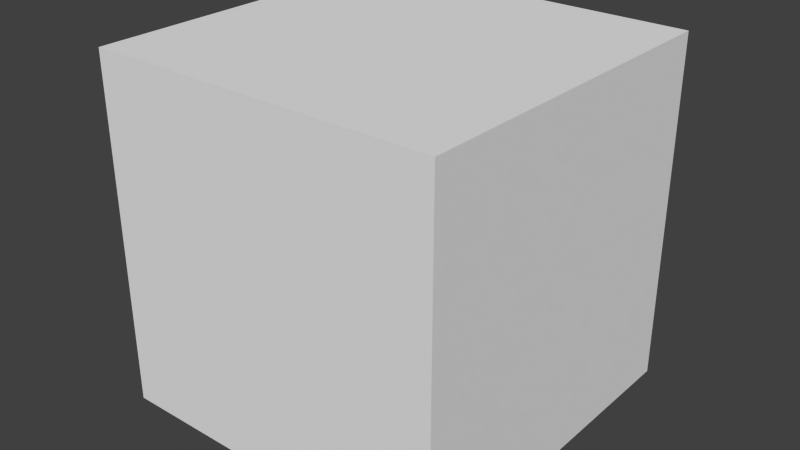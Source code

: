 # Source: try2.blend  (saved by Blender 2.69.0; exported with 4.5.12 LTS)
import bpy
from mathutils import Matrix  # noqa: F401  (used for matrix-valued properties, if any)

bpy.ops.wm.read_factory_settings(use_empty=True)
scene = bpy.context.scene
scene.name = 'Scene'

# ---- collections
col_collection_1 = bpy.data.collections.new('Collection 1'); scene.collection.children.link(col_collection_1)

# ---- materials (node trees are filled in below, after node groups)
mat_material = bpy.data.materials.new('Material')
mat_material.alpha_threshold = 0.0
mat_material.use_transparent_shadow = False
mat_material.roughness = 0.5
mat_material.line_color = (0.0, 0.0, 0.0, 1.0)

# ---- material node trees

# ---- world
world_world = bpy.data.worlds.new('World'); scene.world = world_world
world_world.color = (0.05088, 0.05088, 0.05088)
world_world.use_sun_shadow = False
world_world.sun_shadow_jitter_overblur = 0.0
world_world.cycles.sampling_method = 'MANUAL'
world_world.cycles.sample_map_resolution = 256

# ---- meshes
me_torus = bpy.data.meshes.new('Torus')
me_torus.from_pydata([(1.036, 0.0, 0.0), (1.031, -2.652e-10, 0.01916), (1.016, 6.597e-11, 0.03248), (0.9977, 0.0, 0.03636), (0.9801, 0.0, 0.03048), (0.9679, 0.0, 0.01716), (0.9637, 0.0, 3.062e-17), (0.9679, 0.0, -0.01716), (0.9801, 1.305e-10, -0.03048), (0.9977, 0.0, -0.03636), (1.016, 0.0, -0.03248), (1.031, -2.652e-10, -0.01916), (1.027, 0.1353, 0.0), (1.022, 0.1346, 0.01916), (1.008, 0.1327, 0.03248), (0.9892, 0.1302, 0.03636), (0.9717, 0.1279, 0.03048), (0.9597, 0.1263, 0.01716), (0.9554, 0.1258, 3.062e-17), (0.9597, 0.1263, -0.01716), (0.9717, 0.1279, -0.03048), (0.9892, 0.1302, -0.03636), (1.008, 0.1327, -0.03248), (1.022, 0.1346, -0.01916), (1.001, 0.2682, 0.0), (0.9958, 0.2668, 0.01916), (0.9818, 0.2631, 0.03248), (0.9637, 0.2582, 0.03636), (0.9467, 0.2537, 0.03048), (0.935, 0.2505, 0.01716), (0.9308, 0.2494, 3.062e-17), (0.935, 0.2505, -0.01716), (0.9467, 0.2537, -0.03048), (0.9637, 0.2582, -0.03636), (0.9818, 0.2631, -0.03248), (0.9958, 0.2668, -0.01916), (0.9575, 0.3966, 0.0), (0.9524, 0.3945, 0.01916), (0.9391, 0.389, 0.03248), (0.9218, 0.3818, 0.03636), (0.9055, 0.3751, 0.03048), (0.8943, 0.3704, 0.01716), (0.8903, 0.3688, 3.062e-17), (0.8943, 0.3704, -0.01716), (0.9055, 0.3751, -0.03048), (0.9218, 0.3818, -0.03636), (0.9391, 0.389, -0.03248), (0.9524, 0.3945, -0.01916), (0.8975, 0.5182, 0.0), (0.8928, 0.5155, 0.01916), (0.8803, 0.5082, 0.03248), (0.864, 0.4988, 0.03636), (0.8488, 0.49, 0.03048), (0.8383, 0.484, 0.01716), (0.8345, 0.4818, 3.062e-17), (0.8383, 0.484, -0.01716), (0.8488, 0.49, -0.03048), (0.864, 0.4988, -0.03636), (0.8803, 0.5082, -0.03248), (0.8928, 0.5155, -0.01916), (0.8222, 0.6309, 0.0), (0.8179, 0.6276, 0.01916), (0.8064, 0.6188, 0.03248), (0.7915, 0.6074, 0.03636), (0.7775, 0.5966, 0.03048), (0.7679, 0.5892, 0.01716), (0.7645, 0.5866, 3.062e-17), (0.7679, 0.5892, -0.01716), (0.7775, 0.5966, -0.03048), (0.7915, 0.6074, -0.03636), (0.8064, 0.6188, -0.03248), (0.8179, 0.6276, -0.01916), (0.7328, 0.7328, 0.0), (0.729, 0.729, 0.01916), (0.7187, 0.7187, 0.03248), (0.7055, 0.7055, 0.03636), (0.693, 0.693, 0.03048), (0.6844, 0.6844, 0.01716), (0.6814, 0.6814, 3.062e-17), (0.6844, 0.6844, -0.01716), (0.693, 0.693, -0.03048), (0.7055, 0.7055, -0.03636), (0.7187, 0.7187, -0.03248), (0.729, 0.729, -0.01916), (0.6309, 0.8222, 0.0), (0.6276, 0.8179, 0.01916), (0.6188, 0.8064, 0.03248), (0.6074, 0.7915, 0.03636), (0.5966, 0.7775, 0.03048), (0.5892, 0.7679, 0.01716), (0.5866, 0.7645, 3.062e-17), (0.5892, 0.7679, -0.01716), (0.5966, 0.7775, -0.03048), (0.6074, 0.7915, -0.03636), (0.6188, 0.8064, -0.03248), (0.6276, 0.8179, -0.01916), (0.5182, 0.8975, 0.0), (0.5155, 0.8928, 0.01916), (0.5082, 0.8803, 0.03248), (0.4988, 0.864, 0.03636), (0.49, 0.8488, 0.03048), (0.484, 0.8383, 0.01716), (0.4818, 0.8345, 3.062e-17), (0.484, 0.8383, -0.01716), (0.49, 0.8488, -0.03048), (0.4988, 0.864, -0.03636), (0.5082, 0.8803, -0.03248), (0.5155, 0.8928, -0.01916), (0.3966, 0.9575, 0.0), (0.3945, 0.9524, 0.01916), (0.389, 0.9391, 0.03248), (0.3818, 0.9218, 0.03636), (0.3751, 0.9055, 0.03048), (0.3704, 0.8943, 0.01716), (0.3688, 0.8903, 3.062e-17), (0.3704, 0.8943, -0.01716), (0.3751, 0.9055, -0.03048), (0.3818, 0.9218, -0.03636), (0.389, 0.9391, -0.03248), (0.3945, 0.9524, -0.01916), (0.2682, 1.001, 0.0), (0.2668, 0.9958, 0.01916), (0.2631, 0.9818, 0.03248), (0.2582, 0.9637, 0.03636), (0.2537, 0.9467, 0.03048), (0.2505, 0.935, 0.01716), (0.2494, 0.9308, 3.062e-17), (0.2505, 0.935, -0.01716), (0.2537, 0.9467, -0.03048), (0.2582, 0.9637, -0.03636), (0.2631, 0.9818, -0.03248), (0.2668, 0.9958, -0.01916), (0.1353, 1.027, 0.0), (0.1346, 1.022, 0.01916), (0.1327, 1.008, 0.03248), (0.1302, 0.9892, 0.03636), (0.1279, 0.9717, 0.03048), (0.1263, 0.9597, 0.01716), (0.1258, 0.9554, 3.062e-17), (0.1263, 0.9597, -0.01716), (0.1279, 0.9717, -0.03048), (0.1302, 0.9892, -0.03636), (0.1327, 1.008, -0.03248), (0.1346, 1.022, -0.01916), (7.661e-08, 1.036, 0.0), (1.245e-07, 1.031, 0.01916), (1.192e-07, 1.016, 0.03248), (8.324e-08, 0.9977, 0.03636), (8.836e-08, 0.9801, 0.03048), (5.96e-08, 0.9679, 0.01716), (8.525e-08, 0.9637, 3.062e-17), (5.96e-08, 0.9679, -0.01716), (8.843e-08, 0.9801, -0.03048), (8.324e-08, 0.9977, -0.03636), (1.192e-07, 1.016, -0.03248), (1.245e-07, 1.031, -0.01916), (-0.1353, 1.027, 0.0), (-0.1346, 1.022, 0.01916), (-0.1327, 1.008, 0.03248), (-0.1302, 0.9892, 0.03636), (-0.1279, 0.9717, 0.03048), (-0.1263, 0.9597, 0.01716), (-0.1258, 0.9554, 3.062e-17), (-0.1263, 0.9597, -0.01716), (-0.1279, 0.9717, -0.03048), (-0.1302, 0.9892, -0.03636), (-0.1327, 1.008, -0.03248), (-0.1346, 1.022, -0.01916), (-0.2682, 1.001, 0.0), (-0.2668, 0.9958, 0.01916), (-0.2631, 0.9818, 0.03248), (-0.2582, 0.9637, 0.03636), (-0.2537, 0.9467, 0.03048), (-0.2505, 0.935, 0.01716), (-0.2494, 0.9308, 3.062e-17), (-0.2505, 0.935, -0.01716), (-0.2537, 0.9467, -0.03048), (-0.2582, 0.9637, -0.03636), (-0.2631, 0.9818, -0.03248), (-0.2668, 0.9958, -0.01916), (-0.3966, 0.9575, 0.0), (-0.3945, 0.9524, 0.01916), (-0.389, 0.9391, 0.03248), (-0.3818, 0.9218, 0.03636), (-0.3751, 0.9055, 0.03048), (-0.3704, 0.8943, 0.01716), (-0.3688, 0.8903, 3.062e-17), (-0.3704, 0.8943, -0.01716), (-0.3751, 0.9055, -0.03048), (-0.3818, 0.9218, -0.03636), (-0.389, 0.9391, -0.03248), (-0.3945, 0.9524, -0.01916), (-0.5182, 0.8975, 0.0), (-0.5155, 0.8928, 0.01916), (-0.5082, 0.8803, 0.03248), (-0.4988, 0.864, 0.03636), (-0.49, 0.8488, 0.03048), (-0.484, 0.8383, 0.01716), (-0.4818, 0.8345, 3.062e-17), (-0.484, 0.8383, -0.01716), (-0.49, 0.8488, -0.03048), (-0.4988, 0.864, -0.03636), (-0.5082, 0.8803, -0.03248), (-0.5155, 0.8928, -0.01916), (-0.6309, 0.8222, 0.0), (-0.6276, 0.8179, 0.01916), (-0.6188, 0.8064, 0.03248), (-0.6074, 0.7915, 0.03636), (-0.5966, 0.7775, 0.03048), (-0.5892, 0.7679, 0.01716), (-0.5866, 0.7645, 3.062e-17), (-0.5892, 0.7679, -0.01716), (-0.5966, 0.7775, -0.03048), (-0.6074, 0.7915, -0.03636), (-0.6188, 0.8064, -0.03248), (-0.6276, 0.8179, -0.01916), (-0.7328, 0.7328, 0.0), (-0.729, 0.729, 0.01916), (-0.7187, 0.7187, 0.03248), (-0.7055, 0.7055, 0.03636), (-0.693, 0.693, 0.03048), (-0.6844, 0.6844, 0.01716), (-0.6814, 0.6814, 3.062e-17), (-0.6844, 0.6844, -0.01716), (-0.693, 0.693, -0.03048), (-0.7055, 0.7055, -0.03636), (-0.7187, 0.7187, -0.03248), (-0.729, 0.729, -0.01916), (-0.8222, 0.6309, 0.0), (-0.8179, 0.6276, 0.01916), (-0.8064, 0.6188, 0.03248), (-0.7915, 0.6074, 0.03636), (-0.7775, 0.5966, 0.03048), (-0.7679, 0.5892, 0.01716), (-0.7645, 0.5866, 3.062e-17), (-0.7679, 0.5892, -0.01716), (-0.7775, 0.5966, -0.03048), (-0.7915, 0.6074, -0.03636), (-0.8064, 0.6188, -0.03248), (-0.8179, 0.6276, -0.01916), (-0.8975, 0.5182, 0.0), (-0.8928, 0.5155, 0.01916), (-0.8803, 0.5082, 0.03248), (-0.864, 0.4988, 0.03636), (-0.8488, 0.49, 0.03048), (-0.8383, 0.484, 0.01716), (-0.8345, 0.4818, 3.062e-17), (-0.8383, 0.484, -0.01716), (-0.8488, 0.49, -0.03048), (-0.864, 0.4988, -0.03636), (-0.8803, 0.5082, -0.03248), (-0.8928, 0.5155, -0.01916), (-0.9575, 0.3966, 0.0), (-0.9524, 0.3945, 0.01916), (-0.9391, 0.389, 0.03248), (-0.9218, 0.3818, 0.03636), (-0.9055, 0.3751, 0.03048), (-0.8943, 0.3704, 0.01716), (-0.8903, 0.3688, 3.062e-17), (-0.8943, 0.3704, -0.01716), (-0.9055, 0.3751, -0.03048), (-0.9218, 0.3818, -0.03636), (-0.9391, 0.389, -0.03248), (-0.9524, 0.3945, -0.01916), (-1.001, 0.2682, 0.0), (-0.9958, 0.2668, 0.01916), (-0.9818, 0.2631, 0.03248), (-0.9637, 0.2582, 0.03636), (-0.9467, 0.2537, 0.03048), (-0.935, 0.2505, 0.01716), (-0.9308, 0.2494, 3.062e-17), (-0.935, 0.2505, -0.01716), (-0.9467, 0.2537, -0.03048), (-0.9637, 0.2582, -0.03636), (-0.9818, 0.2631, -0.03248), (-0.9958, 0.2668, -0.01916), (-1.027, 0.1353, 0.0), (-1.022, 0.1346, 0.01916), (-1.008, 0.1327, 0.03248), (-0.9892, 0.1302, 0.03636), (-0.9717, 0.1279, 0.03048), (-0.9597, 0.1263, 0.01716), (-0.9554, 0.1258, 3.062e-17), (-0.9597, 0.1263, -0.01716), (-0.9717, 0.1279, -0.03048), (-0.9892, 0.1302, -0.03636), (-1.008, 0.1327, -0.03248), (-1.022, 0.1346, -0.01916), (-1.036, 1.002e-07, 0.0), (-1.031, 9.813e-08, 0.01916), (-1.016, 9.347e-08, 0.03248), (-0.9977, 8.736e-08, 0.03636), (-0.9801, 8.119e-08, 0.03048), (-0.9679, 7.578e-08, 0.01716), (-0.9637, 7.493e-08, 3.062e-17), (-0.9679, 7.578e-08, -0.01716), (-0.9801, 8.119e-08, -0.03048), (-0.9977, 8.736e-08, -0.03636), (-1.016, 9.36e-08, -0.03248), (-1.031, 9.813e-08, -0.01916), (-1.027, -0.1353, 0.0), (-1.022, -0.1346, 0.01916), (-1.008, -0.1327, 0.03248), (-0.9892, -0.1302, 0.03636), (-0.9717, -0.1279, 0.03048), (-0.9597, -0.1263, 0.01716), (-0.9554, -0.1258, 3.062e-17), (-0.9597, -0.1263, -0.01716), (-0.9717, -0.1279, -0.03048), (-0.9892, -0.1302, -0.03636), (-1.008, -0.1327, -0.03248), (-1.022, -0.1346, -0.01916), (-1.001, -0.2682, 0.0), (-0.9958, -0.2668, 0.01916), (-0.9818, -0.2631, 0.03248), (-0.9637, -0.2582, 0.03636), (-0.9467, -0.2537, 0.03048), (-0.935, -0.2505, 0.01716), (-0.9308, -0.2494, 3.062e-17), (-0.935, -0.2505, -0.01716), (-0.9467, -0.2537, -0.03048), (-0.9637, -0.2582, -0.03636), (-0.9818, -0.2631, -0.03248), (-0.9958, -0.2668, -0.01916), (-0.9575, -0.3966, 0.0), (-0.9524, -0.3945, 0.01916), (-0.9391, -0.389, 0.03248), (-0.9218, -0.3818, 0.03636), (-0.9055, -0.3751, 0.03048), (-0.8943, -0.3704, 0.01716), (-0.8903, -0.3688, 3.062e-17), (-0.8943, -0.3704, -0.01716), (-0.9055, -0.3751, -0.03048), (-0.9218, -0.3818, -0.03636), (-0.9391, -0.389, -0.03248), (-0.9524, -0.3945, -0.01916), (-0.8975, -0.5182, 0.0), (-0.8928, -0.5155, 0.01916), (-0.8803, -0.5082, 0.03248), (-0.864, -0.4988, 0.03636), (-0.8488, -0.49, 0.03048), (-0.8383, -0.484, 0.01716), (-0.8345, -0.4818, 3.062e-17), (-0.8383, -0.484, -0.01716), (-0.8488, -0.49, -0.03048), (-0.864, -0.4988, -0.03636), (-0.8803, -0.5082, -0.03248), (-0.8928, -0.5155, -0.01916), (-0.8222, -0.6309, 0.0), (-0.8179, -0.6276, 0.01916), (-0.8064, -0.6188, 0.03248), (-0.7915, -0.6074, 0.03636), (-0.7775, -0.5966, 0.03048), (-0.7679, -0.5892, 0.01716), (-0.7645, -0.5866, 3.062e-17), (-0.7679, -0.5892, -0.01716), (-0.7775, -0.5966, -0.03048), (-0.7915, -0.6074, -0.03636), (-0.8064, -0.6188, -0.03248), (-0.8179, -0.6276, -0.01916), (-0.7328, -0.7328, 0.0), (-0.729, -0.729, 0.01916), (-0.7187, -0.7187, 0.03248), (-0.7055, -0.7055, 0.03636), (-0.693, -0.693, 0.03048), (-0.6844, -0.6844, 0.01716), (-0.6814, -0.6814, 3.062e-17), (-0.6844, -0.6844, -0.01716), (-0.693, -0.693, -0.03048), (-0.7055, -0.7055, -0.03636), (-0.7187, -0.7187, -0.03248), (-0.729, -0.729, -0.01916), (-0.6309, -0.8222, 0.0), (-0.6276, -0.8179, 0.01916), (-0.6188, -0.8064, 0.03248), (-0.6074, -0.7915, 0.03636), (-0.5966, -0.7775, 0.03048), (-0.5892, -0.7679, 0.01716), (-0.5866, -0.7645, 3.062e-17), (-0.5892, -0.7679, -0.01716), (-0.5966, -0.7775, -0.03048), (-0.6074, -0.7915, -0.03636), (-0.6188, -0.8064, -0.03248), (-0.6276, -0.8179, -0.01916), (-0.5182, -0.8975, 0.0), (-0.5155, -0.8928, 0.01916), (-0.5082, -0.8803, 0.03248), (-0.4988, -0.864, 0.03636), (-0.49, -0.8488, 0.03048), (-0.484, -0.8383, 0.01716), (-0.4818, -0.8345, 3.062e-17), (-0.484, -0.8383, -0.01716), (-0.49, -0.8488, -0.03048), (-0.4988, -0.864, -0.03636), (-0.5082, -0.8803, -0.03248), (-0.5155, -0.8928, -0.01916), (-0.3966, -0.9575, 0.0), (-0.3945, -0.9524, 0.01916), (-0.389, -0.9391, 0.03248), (-0.3818, -0.9218, 0.03636), (-0.3751, -0.9055, 0.03048), (-0.3704, -0.8943, 0.01716), (-0.3688, -0.8903, 3.062e-17), (-0.3704, -0.8943, -0.01716), (-0.3751, -0.9055, -0.03048), (-0.3818, -0.9218, -0.03636), (-0.389, -0.9391, -0.03248), (-0.3945, -0.9524, -0.01916), (-0.2682, -1.001, 0.0), (-0.2668, -0.9958, 0.01916), (-0.2631, -0.9818, 0.03248), (-0.2582, -0.9637, 0.03636), (-0.2537, -0.9467, 0.03048), (-0.2505, -0.935, 0.01716), (-0.2494, -0.9308, 3.062e-17), (-0.2505, -0.935, -0.01716), (-0.2537, -0.9467, -0.03048), (-0.2582, -0.9637, -0.03636), (-0.2631, -0.9818, -0.03248), (-0.2668, -0.9958, -0.01916), (-0.1353, -1.027, 0.0), (-0.1346, -1.022, 0.01916), (-0.1327, -1.008, 0.03248), (-0.1302, -0.9892, 0.03636), (-0.1279, -0.9717, 0.03048), (-0.1263, -0.9597, 0.01716), (-0.1258, -0.9554, 3.062e-17), (-0.1263, -0.9597, -0.01716), (-0.1279, -0.9717, -0.03048), (-0.1302, -0.9892, -0.03636), (-0.1327, -1.008, -0.03248), (-0.1346, -1.022, -0.01916), (1.303e-07, -1.036, 0.0), (1.905e-07, -1.031, 0.01916), (1.752e-07, -1.016, 0.03248), (9.577e-08, -0.9977, 0.03636), (5.678e-08, -0.9801, 0.03048), (-2.029e-08, -0.9679, 0.01716), (-1.824e-08, -0.9637, 3.062e-17), (-2.029e-08, -0.9679, -0.01716), (5.671e-08, -0.9801, -0.03048), (9.577e-08, -0.9977, -0.03636), (1.751e-07, -1.016, -0.03248), (1.905e-07, -1.031, -0.01916), (0.1353, -1.027, 0.0), (0.1346, -1.022, 0.01916), (0.1327, -1.008, 0.03248), (0.1302, -0.9892, 0.03636), (0.1279, -0.9717, 0.03048), (0.1263, -0.9597, 0.01716), (0.1258, -0.9554, 3.062e-17), (0.1263, -0.9597, -0.01716), (0.1279, -0.9717, -0.03048), (0.1302, -0.9892, -0.03636), (0.1327, -1.008, -0.03248), (0.1346, -1.022, -0.01916), (0.2682, -1.001, 0.0), (0.2668, -0.9958, 0.01916), (0.2631, -0.9818, 0.03248), (0.2582, -0.9637, 0.03636), (0.2537, -0.9467, 0.03048), (0.2505, -0.935, 0.01716), (0.2494, -0.9308, 3.062e-17), (0.2505, -0.935, -0.01716), (0.2537, -0.9467, -0.03048), (0.2582, -0.9637, -0.03636), (0.2631, -0.9818, -0.03248), (0.2668, -0.9958, -0.01916), (0.3966, -0.9575, 0.0), (0.3945, -0.9524, 0.01916), (0.389, -0.9391, 0.03248), (0.3818, -0.9218, 0.03636), (0.3751, -0.9055, 0.03048), (0.3704, -0.8943, 0.01716), (0.3688, -0.8903, 3.062e-17), (0.3704, -0.8943, -0.01716), (0.3751, -0.9055, -0.03048), (0.3818, -0.9218, -0.03636), (0.389, -0.9391, -0.03248), (0.3945, -0.9524, -0.01916), (0.5182, -0.8975, 0.0), (0.5155, -0.8928, 0.01916), (0.5082, -0.8803, 0.03248), (0.4988, -0.864, 0.03636), (0.49, -0.8488, 0.03048), (0.484, -0.8383, 0.01716), (0.4818, -0.8345, 3.062e-17), (0.484, -0.8383, -0.01716), (0.49, -0.8488, -0.03048), (0.4988, -0.864, -0.03636), (0.5082, -0.8803, -0.03248), (0.5155, -0.8928, -0.01916), (0.6309, -0.8222, 0.0), (0.6276, -0.8179, 0.01916), (0.6188, -0.8064, 0.03248), (0.6074, -0.7915, 0.03636), (0.5966, -0.7775, 0.03048), (0.5892, -0.7679, 0.01716), (0.5866, -0.7645, 3.062e-17), (0.5892, -0.7679, -0.01716), (0.5966, -0.7775, -0.03048), (0.6074, -0.7915, -0.03636), (0.6188, -0.8064, -0.03248), (0.6276, -0.8179, -0.01916), (0.7328, -0.7328, 0.0), (0.729, -0.729, 0.01916), (0.7187, -0.7187, 0.03248), (0.7055, -0.7055, 0.03636), (0.693, -0.693, 0.03048), (0.6844, -0.6844, 0.01716), (0.6814, -0.6814, 3.062e-17), (0.6844, -0.6844, -0.01716), (0.693, -0.693, -0.03048), (0.7055, -0.7055, -0.03636), (0.7187, -0.7187, -0.03248), (0.729, -0.729, -0.01916), (0.8222, -0.6309, 0.0), (0.8179, -0.6276, 0.01916), (0.8064, -0.6188, 0.03248), (0.7915, -0.6074, 0.03636), (0.7775, -0.5966, 0.03048), (0.7679, -0.5892, 0.01716), (0.7645, -0.5866, 3.062e-17), (0.7679, -0.5892, -0.01716), (0.7775, -0.5966, -0.03048), (0.7915, -0.6074, -0.03636), (0.8064, -0.6188, -0.03248), (0.8179, -0.6276, -0.01916), (0.8975, -0.5182, 0.0), (0.8928, -0.5155, 0.01916), (0.8803, -0.5082, 0.03248), (0.864, -0.4988, 0.03636), (0.8488, -0.49, 0.03048), (0.8383, -0.484, 0.01716), (0.8345, -0.4818, 3.062e-17), (0.8383, -0.484, -0.01716), (0.8488, -0.49, -0.03048), (0.864, -0.4988, -0.03636), (0.8803, -0.5082, -0.03248), (0.8928, -0.5155, -0.01916), (0.9575, -0.3966, 0.0), (0.9524, -0.3945, 0.01916), (0.9391, -0.389, 0.03248), (0.9218, -0.3818, 0.03636), (0.9055, -0.3751, 0.03048), (0.8943, -0.3704, 0.01716), (0.8903, -0.3688, 3.062e-17), (0.8943, -0.3704, -0.01716), (0.9055, -0.3751, -0.03048), (0.9218, -0.3818, -0.03636), (0.9391, -0.389, -0.03248), (0.9524, -0.3945, -0.01916), (1.001, -0.2682, 0.0), (0.9958, -0.2668, 0.01916), (0.9818, -0.2631, 0.03248), (0.9637, -0.2582, 0.03636), (0.9467, -0.2537, 0.03048), (0.935, -0.2505, 0.01716), (0.9308, -0.2494, 3.062e-17), (0.935, -0.2505, -0.01716), (0.9467, -0.2537, -0.03048), (0.9637, -0.2582, -0.03636), (0.9818, -0.2631, -0.03248), (0.9958, -0.2668, -0.01916), (1.027, -0.1353, 0.0), (1.022, -0.1346, 0.01916), (1.008, -0.1327, 0.03248), (0.9892, -0.1302, 0.03636), (0.9717, -0.1279, 0.03048), (0.9597, -0.1263, 0.01716), (0.9554, -0.1258, 3.062e-17), (0.9597, -0.1263, -0.01716), (0.9717, -0.1279, -0.03048), (0.9892, -0.1302, -0.03636), (1.008, -0.1327, -0.03248), (1.022, -0.1346, -0.01916)], [], [(0, 12, 13, 1), (1, 13, 14, 2), (2, 14, 15, 3), (3, 15, 16, 4), (4, 16, 17, 5), (5, 17, 18, 6), (6, 18, 19, 7), (7, 19, 20, 8), (8, 20, 21, 9), (9, 21, 22, 10), (10, 22, 23, 11), (0, 11, 23, 12), (12, 24, 25, 13), (13, 25, 26, 14), (14, 26, 27, 15), (15, 27, 28, 16), (16, 28, 29, 17), (17, 29, 30, 18), (18, 30, 31, 19), (19, 31, 32, 20), (20, 32, 33, 21), (21, 33, 34, 22), (22, 34, 35, 23), (23, 35, 24, 12), (24, 36, 37, 25), (25, 37, 38, 26), (26, 38, 39, 27), (27, 39, 40, 28), (28, 40, 41, 29), (29, 41, 42, 30), (30, 42, 43, 31), (31, 43, 44, 32), (32, 44, 45, 33), (33, 45, 46, 34), (34, 46, 47, 35), (35, 47, 36, 24), (36, 48, 49, 37), (37, 49, 50, 38), (38, 50, 51, 39), (39, 51, 52, 40), (40, 52, 53, 41), (41, 53, 54, 42), (42, 54, 55, 43), (43, 55, 56, 44), (44, 56, 57, 45), (45, 57, 58, 46), (46, 58, 59, 47), (47, 59, 48, 36), (48, 60, 61, 49), (49, 61, 62, 50), (50, 62, 63, 51), (51, 63, 64, 52), (52, 64, 65, 53), (53, 65, 66, 54), (54, 66, 67, 55), (55, 67, 68, 56), (56, 68, 69, 57), (57, 69, 70, 58), (58, 70, 71, 59), (59, 71, 60, 48), (60, 72, 73, 61), (61, 73, 74, 62), (62, 74, 75, 63), (63, 75, 76, 64), (64, 76, 77, 65), (65, 77, 78, 66), (66, 78, 79, 67), (67, 79, 80, 68), (68, 80, 81, 69), (69, 81, 82, 70), (70, 82, 83, 71), (71, 83, 72, 60), (72, 84, 85, 73), (73, 85, 86, 74), (74, 86, 87, 75), (75, 87, 88, 76), (76, 88, 89, 77), (77, 89, 90, 78), (78, 90, 91, 79), (79, 91, 92, 80), (80, 92, 93, 81), (81, 93, 94, 82), (82, 94, 95, 83), (83, 95, 84, 72), (84, 96, 97, 85), (85, 97, 98, 86), (86, 98, 99, 87), (87, 99, 100, 88), (88, 100, 101, 89), (89, 101, 102, 90), (90, 102, 103, 91), (91, 103, 104, 92), (92, 104, 105, 93), (93, 105, 106, 94), (94, 106, 107, 95), (95, 107, 96, 84), (96, 108, 109, 97), (97, 109, 110, 98), (98, 110, 111, 99), (99, 111, 112, 100), (100, 112, 113, 101), (101, 113, 114, 102), (102, 114, 115, 103), (103, 115, 116, 104), (104, 116, 117, 105), (105, 117, 118, 106), (106, 118, 119, 107), (107, 119, 108, 96), (108, 120, 121, 109), (109, 121, 122, 110), (110, 122, 123, 111), (111, 123, 124, 112), (112, 124, 125, 113), (113, 125, 126, 114), (114, 126, 127, 115), (115, 127, 128, 116), (116, 128, 129, 117), (117, 129, 130, 118), (118, 130, 131, 119), (119, 131, 120, 108), (120, 132, 133, 121), (121, 133, 134, 122), (122, 134, 135, 123), (123, 135, 136, 124), (124, 136, 137, 125), (125, 137, 138, 126), (126, 138, 139, 127), (127, 139, 140, 128), (128, 140, 141, 129), (129, 141, 142, 130), (130, 142, 143, 131), (131, 143, 132, 120), (132, 144, 145, 133), (133, 145, 146, 134), (134, 146, 147, 135), (135, 147, 148, 136), (136, 148, 149, 137), (137, 149, 150, 138), (138, 150, 151, 139), (139, 151, 152, 140), (140, 152, 153, 141), (141, 153, 154, 142), (142, 154, 155, 143), (143, 155, 144, 132), (144, 156, 157, 145), (145, 157, 158, 146), (146, 158, 159, 147), (147, 159, 160, 148), (148, 160, 161, 149), (149, 161, 162, 150), (150, 162, 163, 151), (151, 163, 164, 152), (152, 164, 165, 153), (153, 165, 166, 154), (154, 166, 167, 155), (155, 167, 156, 144), (156, 168, 169, 157), (157, 169, 170, 158), (158, 170, 171, 159), (159, 171, 172, 160), (160, 172, 173, 161), (161, 173, 174, 162), (162, 174, 175, 163), (163, 175, 176, 164), (164, 176, 177, 165), (165, 177, 178, 166), (166, 178, 179, 167), (167, 179, 168, 156), (168, 180, 181, 169), (169, 181, 182, 170), (170, 182, 183, 171), (171, 183, 184, 172), (172, 184, 185, 173), (173, 185, 186, 174), (174, 186, 187, 175), (175, 187, 188, 176), (176, 188, 189, 177), (177, 189, 190, 178), (178, 190, 191, 179), (179, 191, 180, 168), (180, 192, 193, 181), (181, 193, 194, 182), (182, 194, 195, 183), (183, 195, 196, 184), (184, 196, 197, 185), (185, 197, 198, 186), (186, 198, 199, 187), (187, 199, 200, 188), (188, 200, 201, 189), (189, 201, 202, 190), (190, 202, 203, 191), (191, 203, 192, 180), (192, 204, 205, 193), (193, 205, 206, 194), (194, 206, 207, 195), (195, 207, 208, 196), (196, 208, 209, 197), (197, 209, 210, 198), (198, 210, 211, 199), (199, 211, 212, 200), (200, 212, 213, 201), (201, 213, 214, 202), (202, 214, 215, 203), (203, 215, 204, 192), (204, 216, 217, 205), (205, 217, 218, 206), (206, 218, 219, 207), (207, 219, 220, 208), (208, 220, 221, 209), (209, 221, 222, 210), (210, 222, 223, 211), (211, 223, 224, 212), (212, 224, 225, 213), (213, 225, 226, 214), (214, 226, 227, 215), (215, 227, 216, 204), (216, 228, 229, 217), (217, 229, 230, 218), (218, 230, 231, 219), (219, 231, 232, 220), (220, 232, 233, 221), (221, 233, 234, 222), (222, 234, 235, 223), (223, 235, 236, 224), (224, 236, 237, 225), (225, 237, 238, 226), (226, 238, 239, 227), (227, 239, 228, 216), (228, 240, 241, 229), (229, 241, 242, 230), (230, 242, 243, 231), (231, 243, 244, 232), (232, 244, 245, 233), (233, 245, 246, 234), (234, 246, 247, 235), (235, 247, 248, 236), (236, 248, 249, 237), (237, 249, 250, 238), (238, 250, 251, 239), (239, 251, 240, 228), (240, 252, 253, 241), (241, 253, 254, 242), (242, 254, 255, 243), (243, 255, 256, 244), (244, 256, 257, 245), (245, 257, 258, 246), (246, 258, 259, 247), (247, 259, 260, 248), (248, 260, 261, 249), (249, 261, 262, 250), (250, 262, 263, 251), (251, 263, 252, 240), (252, 264, 265, 253), (253, 265, 266, 254), (254, 266, 267, 255), (255, 267, 268, 256), (256, 268, 269, 257), (257, 269, 270, 258), (258, 270, 271, 259), (259, 271, 272, 260), (260, 272, 273, 261), (261, 273, 274, 262), (262, 274, 275, 263), (263, 275, 264, 252), (264, 276, 277, 265), (265, 277, 278, 266), (266, 278, 279, 267), (267, 279, 280, 268), (268, 280, 281, 269), (269, 281, 282, 270), (270, 282, 283, 271), (271, 283, 284, 272), (272, 284, 285, 273), (273, 285, 286, 274), (274, 286, 287, 275), (275, 287, 276, 264), (276, 288, 289, 277), (277, 289, 290, 278), (278, 290, 291, 279), (279, 291, 292, 280), (280, 292, 293, 281), (281, 293, 294, 282), (282, 294, 295, 283), (283, 295, 296, 284), (284, 296, 297, 285), (285, 297, 298, 286), (286, 298, 299, 287), (287, 299, 288, 276), (288, 300, 301, 289), (289, 301, 302, 290), (290, 302, 303, 291), (291, 303, 304, 292), (292, 304, 305, 293), (293, 305, 306, 294), (294, 306, 307, 295), (295, 307, 308, 296), (296, 308, 309, 297), (297, 309, 310, 298), (298, 310, 311, 299), (299, 311, 300, 288), (300, 312, 313, 301), (301, 313, 314, 302), (302, 314, 315, 303), (303, 315, 316, 304), (304, 316, 317, 305), (305, 317, 318, 306), (306, 318, 319, 307), (307, 319, 320, 308), (308, 320, 321, 309), (309, 321, 322, 310), (310, 322, 323, 311), (311, 323, 312, 300), (312, 324, 325, 313), (313, 325, 326, 314), (314, 326, 327, 315), (315, 327, 328, 316), (316, 328, 329, 317), (317, 329, 330, 318), (318, 330, 331, 319), (319, 331, 332, 320), (320, 332, 333, 321), (321, 333, 334, 322), (322, 334, 335, 323), (323, 335, 324, 312), (324, 336, 337, 325), (325, 337, 338, 326), (326, 338, 339, 327), (327, 339, 340, 328), (328, 340, 341, 329), (329, 341, 342, 330), (330, 342, 343, 331), (331, 343, 344, 332), (332, 344, 345, 333), (333, 345, 346, 334), (334, 346, 347, 335), (335, 347, 336, 324), (336, 348, 349, 337), (337, 349, 350, 338), (338, 350, 351, 339), (339, 351, 352, 340), (340, 352, 353, 341), (341, 353, 354, 342), (342, 354, 355, 343), (343, 355, 356, 344), (344, 356, 357, 345), (345, 357, 358, 346), (346, 358, 359, 347), (347, 359, 348, 336), (348, 360, 361, 349), (349, 361, 362, 350), (350, 362, 363, 351), (351, 363, 364, 352), (352, 364, 365, 353), (353, 365, 366, 354), (354, 366, 367, 355), (355, 367, 368, 356), (356, 368, 369, 357), (357, 369, 370, 358), (358, 370, 371, 359), (359, 371, 360, 348), (360, 372, 373, 361), (361, 373, 374, 362), (362, 374, 375, 363), (363, 375, 376, 364), (364, 376, 377, 365), (365, 377, 378, 366), (366, 378, 379, 367), (367, 379, 380, 368), (368, 380, 381, 369), (369, 381, 382, 370), (370, 382, 383, 371), (371, 383, 372, 360), (372, 384, 385, 373), (373, 385, 386, 374), (374, 386, 387, 375), (375, 387, 388, 376), (376, 388, 389, 377), (377, 389, 390, 378), (378, 390, 391, 379), (379, 391, 392, 380), (380, 392, 393, 381), (381, 393, 394, 382), (382, 394, 395, 383), (383, 395, 384, 372), (384, 396, 397, 385), (385, 397, 398, 386), (386, 398, 399, 387), (387, 399, 400, 388), (388, 400, 401, 389), (389, 401, 402, 390), (390, 402, 403, 391), (391, 403, 404, 392), (392, 404, 405, 393), (393, 405, 406, 394), (394, 406, 407, 395), (395, 407, 396, 384), (396, 408, 409, 397), (397, 409, 410, 398), (398, 410, 411, 399), (399, 411, 412, 400), (400, 412, 413, 401), (401, 413, 414, 402), (402, 414, 415, 403), (403, 415, 416, 404), (404, 416, 417, 405), (405, 417, 418, 406), (406, 418, 419, 407), (407, 419, 408, 396), (408, 420, 421, 409), (409, 421, 422, 410), (410, 422, 423, 411), (411, 423, 424, 412), (412, 424, 425, 413), (413, 425, 426, 414), (414, 426, 427, 415), (415, 427, 428, 416), (416, 428, 429, 417), (417, 429, 430, 418), (418, 430, 431, 419), (419, 431, 420, 408), (420, 432, 433, 421), (421, 433, 434, 422), (422, 434, 435, 423), (423, 435, 436, 424), (424, 436, 437, 425), (425, 437, 438, 426), (426, 438, 439, 427), (427, 439, 440, 428), (428, 440, 441, 429), (429, 441, 442, 430), (430, 442, 443, 431), (431, 443, 432, 420), (432, 444, 445, 433), (433, 445, 446, 434), (434, 446, 447, 435), (435, 447, 448, 436), (436, 448, 449, 437), (437, 449, 450, 438), (438, 450, 451, 439), (439, 451, 452, 440), (440, 452, 453, 441), (441, 453, 454, 442), (442, 454, 455, 443), (443, 455, 444, 432), (444, 456, 457, 445), (445, 457, 458, 446), (446, 458, 459, 447), (447, 459, 460, 448), (448, 460, 461, 449), (449, 461, 462, 450), (450, 462, 463, 451), (451, 463, 464, 452), (452, 464, 465, 453), (453, 465, 466, 454), (454, 466, 467, 455), (455, 467, 456, 444), (456, 468, 469, 457), (457, 469, 470, 458), (458, 470, 471, 459), (459, 471, 472, 460), (460, 472, 473, 461), (461, 473, 474, 462), (462, 474, 475, 463), (463, 475, 476, 464), (464, 476, 477, 465), (465, 477, 478, 466), (466, 478, 479, 467), (467, 479, 468, 456), (468, 480, 481, 469), (469, 481, 482, 470), (470, 482, 483, 471), (471, 483, 484, 472), (472, 484, 485, 473), (473, 485, 486, 474), (474, 486, 487, 475), (475, 487, 488, 476), (476, 488, 489, 477), (477, 489, 490, 478), (478, 490, 491, 479), (479, 491, 480, 468), (480, 492, 493, 481), (481, 493, 494, 482), (482, 494, 495, 483), (483, 495, 496, 484), (484, 496, 497, 485), (485, 497, 498, 486), (486, 498, 499, 487), (487, 499, 500, 488), (488, 500, 501, 489), (489, 501, 502, 490), (490, 502, 503, 491), (491, 503, 492, 480), (492, 504, 505, 493), (493, 505, 506, 494), (494, 506, 507, 495), (495, 507, 508, 496), (496, 508, 509, 497), (497, 509, 510, 498), (498, 510, 511, 499), (499, 511, 512, 500), (500, 512, 513, 501), (501, 513, 514, 502), (502, 514, 515, 503), (503, 515, 504, 492), (504, 516, 517, 505), (505, 517, 518, 506), (506, 518, 519, 507), (507, 519, 520, 508), (508, 520, 521, 509), (509, 521, 522, 510), (510, 522, 523, 511), (511, 523, 524, 512), (512, 524, 525, 513), (513, 525, 526, 514), (514, 526, 527, 515), (515, 527, 516, 504), (516, 528, 529, 517), (517, 529, 530, 518), (518, 530, 531, 519), (519, 531, 532, 520), (520, 532, 533, 521), (521, 533, 534, 522), (522, 534, 535, 523), (523, 535, 536, 524), (524, 536, 537, 525), (525, 537, 538, 526), (526, 538, 539, 527), (527, 539, 528, 516), (528, 540, 541, 529), (529, 541, 542, 530), (530, 542, 543, 531), (531, 543, 544, 532), (532, 544, 545, 533), (533, 545, 546, 534), (534, 546, 547, 535), (535, 547, 548, 536), (536, 548, 549, 537), (537, 549, 550, 538), (538, 550, 551, 539), (539, 551, 540, 528), (540, 552, 553, 541), (541, 553, 554, 542), (542, 554, 555, 543), (543, 555, 556, 544), (544, 556, 557, 545), (545, 557, 558, 546), (546, 558, 559, 547), (547, 559, 560, 548), (548, 560, 561, 549), (549, 561, 562, 550), (550, 562, 563, 551), (551, 563, 552, 540), (552, 564, 565, 553), (553, 565, 566, 554), (554, 566, 567, 555), (555, 567, 568, 556), (556, 568, 569, 557), (557, 569, 570, 558), (558, 570, 571, 559), (559, 571, 572, 560), (560, 572, 573, 561), (561, 573, 574, 562), (562, 574, 575, 563), (563, 575, 564, 552), (564, 0, 1, 565), (565, 1, 2, 566), (566, 2, 3, 567), (567, 3, 4, 568), (568, 4, 5, 569), (569, 5, 6, 570), (570, 6, 7, 571), (571, 7, 8, 572), (572, 8, 9, 573), (573, 9, 10, 574), (574, 10, 11, 575), (575, 11, 0, 564)])
me_torus.materials.append(mat_material)
me_torus.use_remesh_preserve_volume = False
me_torus.use_remesh_preserve_attributes = False
me_torus.use_mirror_vertex_groups = False
me_torus.update()
me_cube = bpy.data.meshes.new('Cube')
me_cube.from_pydata([(1.0, 1.0, -1.0), (1.0, -1.0, -1.0), (-1.0, -1.0, -1.0), (-1.0, 1.0, -1.0), (1.0, 1.0, 1.0), (1.0, -1.0, 1.0), (-1.0, -1.0, 1.0), (-1.0, 1.0, 1.0)], [], [(0, 1, 2, 3), (4, 7, 6, 5), (0, 4, 5, 1), (1, 5, 6, 2), (2, 6, 7, 3), (4, 0, 3, 7)])
me_cube.materials.append(mat_material)
me_cube.use_remesh_preserve_volume = False
me_cube.use_remesh_preserve_attributes = False
me_cube.use_mirror_vertex_groups = False
me_cube.update()

# ---- objects
ob_torus = bpy.data.objects.new('Torus', me_torus)
ob_cube = bpy.data.objects.new('Cube', me_cube)

# ---- transforms, parenting, visibility, modifiers, constraints
ob_torus.location = (-0.2111, 0.1061, 0.1754)
ob_torus.scale = (40.0, 40.0, 44.0)
ob_torus.hide_viewport = True
ob_torus.lineart.crease_threshold = 0.0
ob_cube.location = (0.0, 0.0, 0.0)
ob_cube.lock_rotations_4d = False
ob_cube.empty_display_type = 'ARROWS'
ob_cube.lineart.crease_threshold = 0.0

# ---- collection membership
col_collection_1.objects.link(ob_torus)
col_collection_1.objects.link(ob_cube)

# ---- scene / render settings (as saved in the file)
scene.frame_start = 1; scene.frame_end = 250; scene.frame_set(1)
scene.render.engine = 'BLENDER_EEVEE_NEXT'
scene.render.image_settings.compression = 90
scene.render.resolution_percentage = 50
scene.render.dither_intensity = 0.0
scene.cycles.use_denoising = False
scene.cycles.samples = 10
scene.cycles.sampling_pattern = 'TABULATED_SOBOL'
scene.cycles.light_sampling_threshold = 0.0
scene.cycles.use_adaptive_sampling = False
scene.cycles.use_light_tree = False
scene.cycles.blur_glossy = 0.0
scene.cycles.volume_bounces = 1
scene.cycles.pixel_filter_type = 'GAUSSIAN'
scene.cycles.sample_clamp_indirect = 0.0
scene.view_settings.view_transform = 'Standard'
scene.unit_settings.scale_length = 0.01
bpy.context.view_layer.update()

# ---- added for rendering (the .blend has no active camera and no usable light): camera, sun
cam_auto = bpy.data.cameras.new('AutoCamera')
cam_auto.lens = 50.0
cam_auto.sensor_width = 36.0
cam_auto.clip_end = 1000.0
ob_auto_camera = bpy.data.objects.new('AutoCamera', cam_auto)
scene.collection.objects.link(ob_auto_camera)
ob_auto_camera.location = (3.2832, -3.93984, 2.62656)
ob_auto_camera.rotation_euler = (1.09748, -7.21219e-08, 0.694738)
scene.camera = ob_auto_camera
light_auto_sun = bpy.data.lights.new('AutoSun', 'SUN')
light_auto_sun.energy = 3.0
light_auto_sun.angle = 0.0523599
ob_auto_sun = bpy.data.objects.new('AutoSun', light_auto_sun)
scene.collection.objects.link(ob_auto_sun)
ob_auto_sun.rotation_euler = (0.872665, 0.174533, 0.523599)
bpy.context.view_layer.update()
